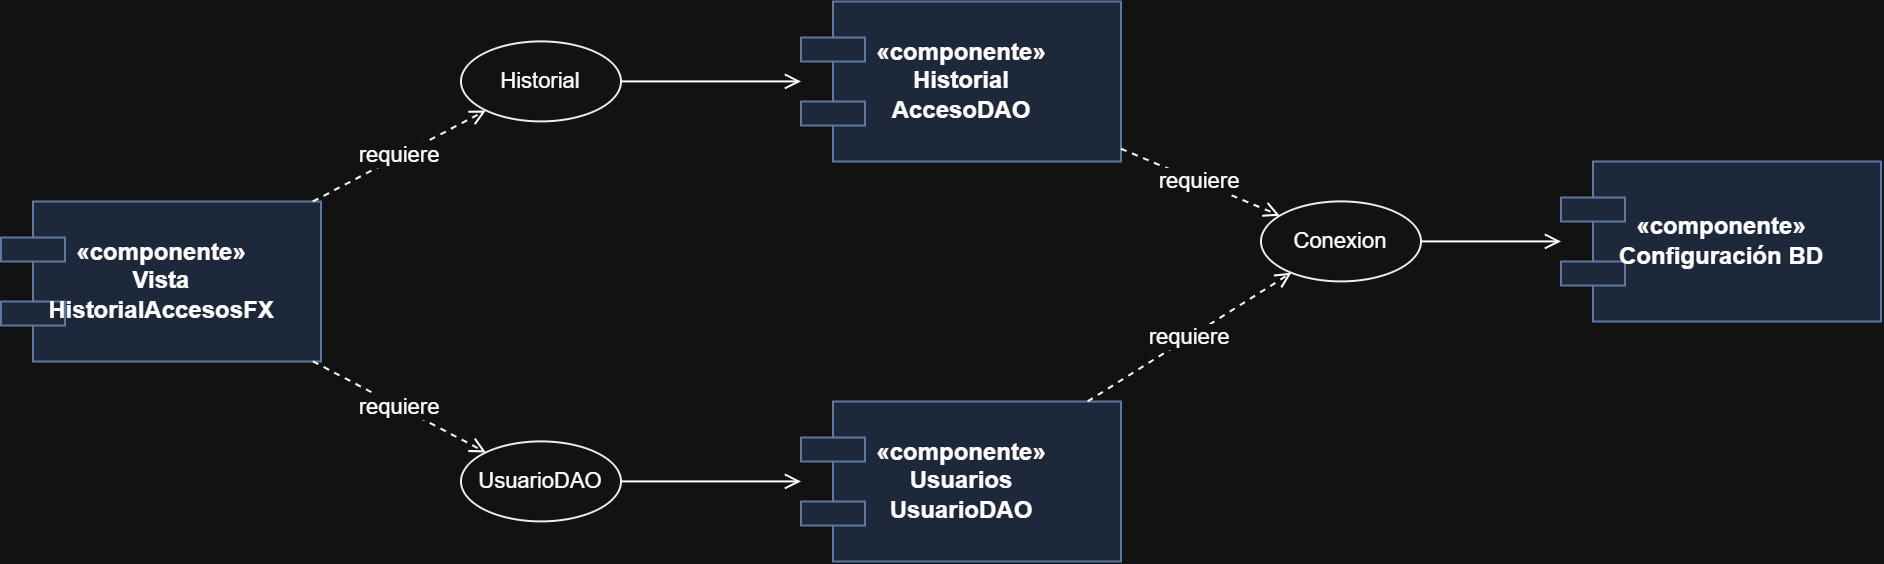

The diagram above was exported from draw.io. Its source (the exported page's mxGraphModel, read from the mxfile embedded in the PNG):
<mxGraphModel dx="968" dy="629" grid="1" gridSize="10" guides="1" tooltips="1" connect="1" arrows="1" fold="1" page="1" pageScale="1" pageWidth="827" pageHeight="1169" math="0" shadow="0">
  <root>
    <mxCell id="0" />
    <mxCell id="1" parent="0" />
    <mxCell id="2" parent="1" style="shape=component;align=center;verticalAlign=middle;html=1;fillColor=#dae8fc;strokeColor=#6c8ebf;fontStyle=1;fontSize=12;" value="«componente»&#10;Vista&#10;HistorialAccesosFX" vertex="1">
      <mxGeometry height="80" width="160" x="40" y="280" as="geometry" />
    </mxCell>
    <mxCell id="3" parent="1" style="ellipse;whiteSpace=wrap;html=1;fillColor=#ffffff;strokeColor=#000000;fontSize=11;" value="Historial" vertex="1">
      <mxGeometry height="40" width="80" x="270" y="200" as="geometry" />
    </mxCell>
    <mxCell id="4" parent="1" style="ellipse;whiteSpace=wrap;html=1;fillColor=#ffffff;strokeColor=#000000;fontSize=11;" value="UsuarioDAO" vertex="1">
      <mxGeometry height="40" width="80" x="270" y="400" as="geometry" />
    </mxCell>
    <mxCell id="5" parent="1" style="shape=component;align=center;verticalAlign=middle;html=1;fillColor=#dae8fc;strokeColor=#6c8ebf;fontStyle=1;fontSize=12;" value="«componente»&#10;Historial&#10;AccesoDAO" vertex="1">
      <mxGeometry height="80" width="160" x="440" y="180" as="geometry" />
    </mxCell>
    <mxCell id="6" parent="1" style="shape=component;align=center;verticalAlign=middle;html=1;fillColor=#dae8fc;strokeColor=#6c8ebf;fontStyle=1;fontSize=12;" value="«componente»&#10;Usuarios&#10;UsuarioDAO" vertex="1">
      <mxGeometry height="80" width="160" x="440" y="380" as="geometry" />
    </mxCell>
    <mxCell id="7" parent="1" style="ellipse;whiteSpace=wrap;html=1;fillColor=#ffffff;strokeColor=#000000;fontSize=11;" value="Conexion" vertex="1">
      <mxGeometry height="40" width="80" x="670" y="280" as="geometry" />
    </mxCell>
    <mxCell id="8" parent="1" style="shape=component;align=center;verticalAlign=middle;html=1;fillColor=#dae8fc;strokeColor=#6c8ebf;fontStyle=1;fontSize=12;" value="«componente»&#10;Configuración BD" vertex="1">
      <mxGeometry height="80" width="160" x="820" y="260" as="geometry" />
    </mxCell>
    <mxCell id="10" edge="1" parent="1" source="2" style="endArrow=open;html=1;rounded=0;dashed=1;" target="3" value="requiere">
      <mxGeometry relative="1" as="geometry" />
    </mxCell>
    <mxCell id="11" edge="1" parent="1" source="3" style="endArrow=open;html=1;rounded=0;" target="5" value="">
      <mxGeometry relative="1" as="geometry" />
    </mxCell>
    <mxCell id="12" edge="1" parent="1" source="2" style="endArrow=open;html=1;rounded=0;dashed=1;" target="4" value="requiere">
      <mxGeometry relative="1" as="geometry" />
    </mxCell>
    <mxCell id="13" edge="1" parent="1" source="4" style="endArrow=open;html=1;rounded=0;" target="6" value="">
      <mxGeometry relative="1" as="geometry" />
    </mxCell>
    <mxCell id="14" edge="1" parent="1" source="5" style="endArrow=open;html=1;rounded=0;dashed=1;" target="7" value="requiere">
      <mxGeometry relative="1" as="geometry" />
    </mxCell>
    <mxCell id="15" edge="1" parent="1" source="6" style="endArrow=open;html=1;rounded=0;dashed=1;" target="7" value="requiere">
      <mxGeometry relative="1" as="geometry" />
    </mxCell>
    <mxCell id="16" edge="1" parent="1" source="7" style="endArrow=open;html=1;rounded=0;" target="8" value="">
      <mxGeometry relative="1" as="geometry" />
    </mxCell>
  </root>
</mxGraphModel>